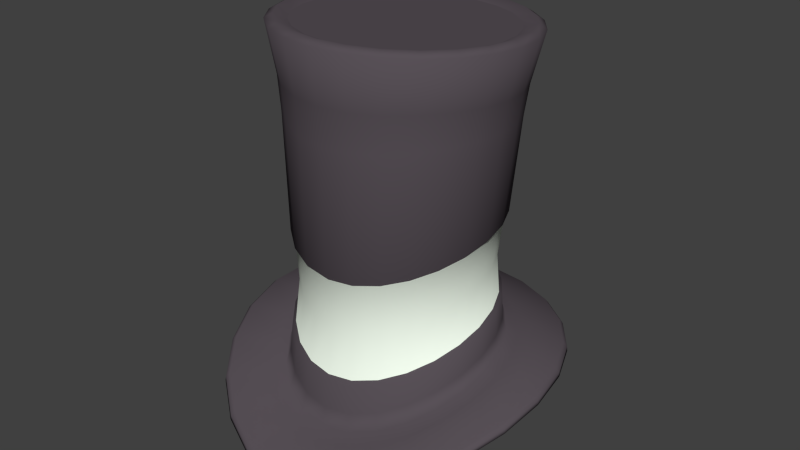 # Source: GentlemanHat.blend  (saved by Blender 2.74.0; exported with 4.5.12 LTS)
import bpy
from mathutils import Matrix  # noqa: F401  (used for matrix-valued properties, if any)

bpy.ops.wm.read_factory_settings(use_empty=True)
scene = bpy.context.scene
scene.name = 'Scene'

# ---- collections
col_collection_11 = bpy.data.collections.new('Collection 11'); scene.collection.children.link(col_collection_11)

# ---- materials (node trees are filled in below, after node groups)
mat_material = bpy.data.materials.new('Material')
mat_material.alpha_threshold = 0.0
mat_material.use_transparent_shadow = False
mat_material.diffuse_color = (0.0985, 0.08197, 0.09601, 1.0)
mat_material.roughness = 0.5
mat_material.specular_intensity = 0.0
mat_material.line_color = (0.0, 0.0, 0.0, 1.0)
mat_material_001 = bpy.data.materials.new('Material.001')
mat_material_001.alpha_threshold = 0.0
mat_material_001.use_transparent_shadow = False
mat_material_001.diffuse_color = (0.9107, 1.0, 0.8795, 1.0)
mat_material_001.roughness = 0.5

# ---- material node trees

# ---- world
world_world = bpy.data.worlds.new('World'); scene.world = world_world
world_world.color = (0.05088, 0.05088, 0.05088)
world_world.use_sun_shadow = False
world_world.sun_shadow_jitter_overblur = 0.0
world_world.cycles.sampling_method = 'MANUAL'
world_world.cycles.sample_map_resolution = 256

# ---- meshes
me_circle = bpy.data.meshes.new('Circle')
me_circle.from_pydata([(-2.892e-08, 0.54, -0.4038), (-0.1409, 0.5216, -0.4055), (-0.2723, 0.4675, -0.4113), (-0.385, 0.3815, -0.423), (-0.4716, 0.2698, -0.443), (-0.526, 0.14, -0.4734), (-0.5445, 0.00117, -0.5154), (-0.526, -0.1371, -0.568), (-0.4716, -0.2654, -0.6281), (-0.385, -0.375, -0.6897), (-0.2723, -0.4588, -0.7448), (-0.1409, -0.5112, -0.7838), (-1.993e-07, -0.5291, -0.7981), (0.1409, -0.5112, -0.7838), (0.2723, -0.4588, -0.7448), (0.385, -0.375, -0.6897), (0.4716, -0.2654, -0.6281), (0.526, -0.1371, -0.568), (0.5445, 0.00117, -0.5154), (0.526, 0.14, -0.4734), (0.4716, 0.2698, -0.443), (0.385, 0.3815, -0.423), (0.2723, 0.4675, -0.4113), (0.1409, 0.5216, -0.4055), (-0.2131, 0.7904, -0.4618), (2.137e-08, 0.8185, -0.4618), (-0.4117, 0.7082, -0.4618), (-0.5823, 0.5773, -0.4618), (-0.7132, 0.4069, -0.4656), (-0.7954, 0.2092, -0.4835), (-0.8235, -0.002022, -0.5207), (-0.7954, -0.2122, -0.5788), (-0.7132, -0.407, -0.6546), (-0.5823, -0.5732, -0.74), (-0.4117, -0.7, -0.8221), (-0.2131, -0.7791, -0.8845), (-2.993e-07, -0.8059, -0.9092), (0.2131, -0.7791, -0.8845), (0.4117, -0.7, -0.8221), (0.5823, -0.5732, -0.74), (0.7132, -0.407, -0.6546), (0.7954, -0.2122, -0.5788), (0.8235, -0.002022, -0.5207), (0.7954, 0.2092, -0.4835), (0.7132, 0.4069, -0.4656), (0.5823, 0.5773, -0.4618), (0.4117, 0.7082, -0.4618), (0.2131, 0.7904, -0.4618), (-3.521e-08, 0.6091, 1.054), (-0.1589, 0.5881, 1.054), (-0.307, 0.5268, 1.054), (-0.4342, 0.4292, 1.054), (-0.5318, 0.302, 1.054), (-0.5931, 0.1539, 1.054), (-0.6141, -0.004996, 1.054), (-0.5931, -0.1639, 1.054), (-0.5318, -0.312, 1.054), (-0.4342, -0.4392, 1.054), (-0.307, -0.5368, 1.054), (-0.1589, -0.5981, 1.054), (-2.274e-07, -0.619, 1.054), (0.1589, -0.5981, 1.054), (0.307, -0.5368, 1.054), (0.4342, -0.4392, 1.054), (0.5318, -0.312, 1.054), (0.5931, -0.1639, 1.054), (0.6141, -0.004997, 1.054), (0.5931, 0.1539, 1.054), (0.5318, 0.302, 1.054), (0.4342, 0.4292, 1.054), (0.307, 0.5268, 1.054), (0.1589, 0.5881, 1.054), (-0.1463, 0.5415, -0.4477), (-3.046e-08, 0.5607, -0.4462), (-0.2826, 0.4853, -0.4531), (-0.3997, 0.396, -0.4642), (-0.4895, 0.2799, -0.4837), (-0.546, 0.1451, -0.5141), (-0.5653, 0.000978, -0.5566), (-0.546, -0.1426, -0.6105), (-0.4895, -0.2758, -0.6726), (-0.3997, -0.3896, -0.7367), (-0.2826, -0.4766, -0.7942), (-0.1463, -0.531, -0.8353), (-2.074e-07, -0.5495, -0.8505), (0.1463, -0.531, -0.8353), (0.2826, -0.4766, -0.7942), (0.3997, -0.3896, -0.7367), (0.4895, -0.2758, -0.6726), (0.546, -0.1426, -0.6105), (0.5653, 0.0009777, -0.5566), (0.546, 0.1451, -0.5141), (0.4895, 0.2799, -0.4837), (0.3997, 0.396, -0.4642), (0.2826, 0.4853, -0.4531), (0.1463, 0.5415, -0.4477), (-0.219, 0.8122, -0.5066), (2.186e-08, 0.841, -0.5066), (-0.423, 0.7277, -0.5066), (-0.5982, 0.5932, -0.5066), (-0.7327, 0.4181, -0.5088), (-0.8172, 0.2149, -0.5246), (-0.846, -0.002284, -0.5603), (-0.8172, -0.2184, -0.6177), (-0.7327, -0.4186, -0.6937), (-0.5982, -0.5894, -0.7802), (-0.423, -0.7197, -0.8637), (-0.219, -0.8009, -0.928), (-3.076e-07, -0.8285, -0.954), (0.219, -0.8009, -0.928), (0.423, -0.7197, -0.8637), (0.5982, -0.5894, -0.7802), (0.7327, -0.4186, -0.6937), (0.8172, -0.2184, -0.6177), (0.846, -0.002285, -0.5603), (0.8172, 0.2149, -0.5246), (0.7327, 0.4181, -0.5088), (0.5982, 0.5932, -0.5066), (0.423, 0.7277, -0.5066), (0.219, 0.8122, -0.5066), (0.4437, -0.2549, 0.08548), (0.4431, -0.2498, -0.4125), (0.4942, -0.1292, -0.3586), (0.4949, -0.1333, 0.1232), (-0.4949, 0.1291, 0.1795), (-0.4942, 0.1313, -0.2725), (-0.5117, 0.0008499, -0.3109), (-0.5124, -0.002256, 0.1553), (-0.3623, 0.3576, 0.2042), (-0.3618, 0.3583, -0.2255), (-0.4431, 0.2533, -0.2443), (-0.4438, 0.2519, 0.1954), (0.2562, -0.4388, 0.01214), (0.2558, -0.4319, -0.5154), (0.3618, -0.3531, -0.4672), (0.3623, -0.3591, 0.04654), (0.1326, 0.49, 0.2093), (0.1324, 0.4899, -0.2086), (-2.595e-08, 0.5073, -0.2069), (-2.601e-08, 0.5074, 0.2095), (-0.1326, 0.49, 0.2093), (-0.1324, 0.4899, -0.2086), (-0.2558, 0.4391, -0.2143), (-0.2562, 0.4388, 0.2081), (-1.864e-07, -0.5058, -0.02022), (-1.861e-07, -0.4982, -0.5611), (0.1324, -0.4814, -0.549), (0.1326, -0.4888, -0.01168), (0.3623, 0.3576, 0.2042), (0.3618, 0.3583, -0.2255), (0.2558, 0.4391, -0.2143), (0.2562, 0.4388, 0.2081), (-0.2562, -0.4388, 0.01214), (-0.2558, -0.4319, -0.5154), (-0.1324, -0.4814, -0.549), (-0.1326, -0.4888, -0.01168), (0.4949, 0.1291, 0.1795), (0.4942, 0.1313, -0.2725), (0.4431, 0.2533, -0.2443), (0.4438, 0.2519, 0.1954), (-0.4438, -0.2549, 0.08548), (-0.4431, -0.2498, -0.4125), (-0.3618, -0.3531, -0.4672), (-0.3623, -0.3591, 0.04654), (0.5117, 0.0008497, -0.3109), (0.5124, -0.002256, 0.1553), (-0.4942, -0.1292, -0.3586), (-0.4949, -0.1333, 0.1232), (0.4282, -0.2457, 0.06386), (0.4282, -0.2413, -0.3949), (0.4776, -0.1247, -0.3429), (0.4776, -0.1283, 0.1013), (-0.4776, 0.1247, 0.1585), (-0.4776, 0.127, -0.259), (-0.4945, 0.0009344, -0.2966), (-0.4945, -0.001991, 0.1336), (-0.3497, 0.3451, 0.1852), (-0.3497, 0.3463, -0.2122), (-0.4282, 0.2449, -0.2311), (-0.4282, 0.2431, 0.1753), (0.2472, -0.4231, -0.00818), (0.2472, -0.4174, -0.4933), (0.3497, -0.3411, -0.4473), (0.3497, -0.3462, 0.02551), (0.128, 0.4727, 0.192), (0.128, 0.4734, -0.1949), (-2.406e-08, 0.4902, -0.1931), (-2.406e-08, 0.4895, 0.1924), (-0.128, 0.4727, 0.192), (-0.128, 0.4734, -0.1949), (-0.2472, 0.4243, -0.2008), (-0.2472, 0.4234, 0.1901), (-1.788e-07, -0.4877, -0.03975), (-1.788e-07, -0.4814, -0.5367), (0.128, -0.4652, -0.5252), (0.128, -0.4713, -0.03143), (0.3497, 0.3451, 0.1852), (0.3497, 0.3463, -0.2122), (0.2472, 0.4243, -0.2008), (0.2472, 0.4234, 0.1901), (-0.2472, -0.4231, -0.00818), (-0.2472, -0.4174, -0.4933), (-0.128, -0.4652, -0.5252), (-0.128, -0.4713, -0.03143), (0.4776, 0.1247, 0.1585), (0.4776, 0.127, -0.259), (0.4282, 0.2449, -0.2311), (0.4282, 0.2431, 0.1753), (-0.4282, -0.2457, 0.06386), (-0.4282, -0.2413, -0.3949), (-0.3497, -0.3411, -0.4473), (-0.3497, -0.3462, 0.02551), (0.4945, 0.0009342, -0.2966), (0.4945, -0.001991, 0.1336), (-0.4776, -0.1247, -0.3429), (-0.4776, -0.1283, 0.1013), (0.5414, -0.1501, 0.8116), (-0.5605, -0.004996, 0.8116), (-0.4854, 0.2753, 0.8116), (0.3963, -0.401, 0.8052), (-3.107e-08, 0.5555, 0.8116), (-0.2803, 0.4804, 0.8116), (0.1451, -0.5454, 0.7911), (0.2803, 0.4804, 0.8116), (-0.1451, -0.5454, 0.7911), (0.4854, 0.2753, 0.8116), (-0.3963, -0.401, 0.8052), (0.5605, -0.004997, 0.8116), (-0.5414, -0.1501, 0.8116), (0.4854, -0.2852, 0.8107), (-0.5414, 0.1401, 0.8116), (-0.3963, 0.3913, 0.8116), (0.2803, -0.4897, 0.7975), (0.1451, 0.5364, 0.8116), (-0.1451, 0.5364, 0.8116), (-2.065e-07, -0.5643, 0.7886), (0.3963, 0.3913, 0.8116), (-0.2803, -0.4897, 0.7975), (0.5414, 0.1401, 0.8116), (-0.4854, -0.2852, 0.8107), (0.4516, -0.254, -0.5462), (-0.5037, 0.1342, -0.3978), (-0.3687, 0.3654, -0.3479), (0.2607, -0.4394, -0.656), (0.135, 0.4995, -0.3298), (-0.135, 0.4995, -0.3298), (-1.902e-07, -0.5067, -0.7054), (0.3687, 0.3654, -0.3479), (-0.2607, -0.4394, -0.656), (0.5037, 0.1342, -0.3978), (-0.4516, -0.254, -0.5462), (0.5037, -0.1312, -0.489), (-0.5215, 0.001248, -0.4385), (-0.4516, 0.2584, -0.3679), (0.3687, -0.3591, -0.6044), (-2.698e-08, 0.5171, -0.3279), (-0.2607, 0.4477, -0.3359), (0.135, -0.4896, -0.6922), (0.2607, 0.4477, -0.3359), (-0.135, -0.4896, -0.6922), (0.4516, 0.2584, -0.3679), (-0.3687, -0.3591, -0.6044), (0.5215, 0.001248, -0.4385), (-0.5037, -0.1312, -0.489), (0.4211, -0.7164, -0.8412), (0.218, -0.7973, -0.9048), (-0.8136, -0.2173, -0.5953), (-0.8423, -0.002233, -0.5378), (2.178e-08, 0.8373, -0.4831), (0.218, 0.8086, -0.4831), (0.8136, -0.2173, -0.5953), (0.7294, -0.4166, -0.6714), (-0.4211, -0.7164, -0.8412), (-0.5956, -0.5867, -0.7578), (-0.5956, 0.5906, -0.4831), (-0.4211, 0.7245, -0.4831), (0.7294, 0.4163, -0.4855), (0.8136, 0.2139, -0.5018), (0.5956, 0.5906, -0.4831), (-0.7294, 0.4163, -0.4855), (-0.218, -0.7973, -0.9048), (0.8423, -0.002234, -0.5378), (-0.218, 0.8086, -0.4831), (-0.7294, -0.4166, -0.6714), (0.5956, -0.5867, -0.7578), (0.4211, 0.7245, -0.4831), (-0.8136, 0.2139, -0.5018), (-3.062e-07, -0.8247, -0.9304), (-0.1485, 0.5491, 1.077), (-3.354e-08, 0.5686, 1.077), (-0.2868, 0.4918, 1.077), (-0.4056, 0.4006, 1.077), (-0.4968, 0.2818, 1.077), (-0.5541, 0.1435, 1.077), (-0.5736, -0.004996, 1.077), (-0.5541, -0.1535, 1.077), (-0.4968, -0.2918, 1.077), (-0.4056, -0.4106, 1.077), (-0.2868, -0.5018, 1.077), (-0.1485, -0.5591, 1.077), (-2.13e-07, -0.5786, 1.077), (0.1485, -0.5591, 1.077), (0.2868, -0.5018, 1.077), (0.4056, -0.4106, 1.077), (0.4968, -0.2918, 1.077), (0.5541, -0.1535, 1.077), (0.5736, -0.004997, 1.077), (0.5541, 0.1435, 1.077), (0.4968, 0.2818, 1.077), (0.4056, 0.4006, 1.077), (0.2868, 0.4918, 1.077), (0.1485, 0.5491, 1.077), (-0.1325, 0.4896, 1.054), (-2.415e-08, 0.507, 1.054), (-0.256, 0.4384, 1.054), (-0.362, 0.3571, 1.054), (-0.4434, 0.251, 1.054), (-0.4946, 0.1275, 1.054), (-0.512, -0.004996, 1.054), (-0.4946, -0.1375, 1.054), (-0.4434, -0.261, 1.054), (-0.362, -0.367, 1.054), (-0.256, -0.4484, 1.054), (-0.1325, -0.4996, 1.054), (-1.844e-07, -0.517, 1.054), (0.1325, -0.4996, 1.054), (0.256, -0.4484, 1.054), (0.362, -0.367, 1.054), (0.4434, -0.261, 1.054), (0.4946, -0.1375, 1.054), (0.512, -0.004997, 1.054), (0.4946, 0.1275, 1.054), (0.4434, 0.251, 1.054), (0.362, 0.3571, 1.054), (0.256, 0.4384, 1.054), (0.1325, 0.4896, 1.054), (0.5865, 0.1555, -0.4837), (0.6071, 0.000483, -0.5266), (0.5258, 0.3004, -0.4542), (0.4293, 0.4252, -0.4362), (0.3036, 0.5212, -0.4266), (0.1571, 0.5817, -0.4225), (-1.763e-08, 0.6023, -0.4214), (-0.1571, 0.5817, -0.4225), (-0.3036, 0.5212, -0.4266), (-0.4293, 0.4252, -0.4362), (-0.5258, 0.3004, -0.4542), (-0.5865, 0.1555, -0.4837), (-0.6071, 0.0004833, -0.5266), (-0.5865, -0.1538, -0.5823), (-0.5258, -0.297, -0.6475), (-0.4293, -0.4193, -0.7158), (-0.3036, -0.5126, -0.7779), (-0.1571, -0.571, -0.8228), (-2.218e-07, -0.5909, -0.8395), (0.1571, -0.571, -0.8228), (0.3036, -0.5126, -0.7779), (0.4293, -0.4193, -0.7158), (0.5258, -0.297, -0.6475), (0.5865, -0.1538, -0.5823), (0.4707, -0.276, 0.6507), (-0.525, 0.1357, 0.6659), (-0.3843, 0.3793, 0.6659), (0.2718, -0.4735, 0.6212), (0.1407, 0.52, 0.6659), (-0.1407, 0.52, 0.6659), (-1.997e-07, -0.5455, 0.6062), (0.3843, 0.3793, 0.6659), (-0.2718, -0.4735, 0.6212), (0.525, 0.1357, 0.6659), (-0.4707, -0.276, 0.6507), (0.525, -0.1455, 0.6615), (-0.5435, -0.004994, 0.6659), (-0.4707, 0.2668, 0.6659), (0.3843, -0.3878, 0.6361), (-2.959e-08, 0.5385, 0.6659), (-0.2718, 0.4657, 0.6659), (0.1407, -0.5272, 0.6103), (0.2718, 0.4657, 0.6659), (-0.1407, -0.5272, 0.6103), (0.4707, 0.2668, 0.6659), (-0.3843, -0.3878, 0.6361), (0.5435, -0.004994, 0.6659), (-0.525, -0.1455, 0.6615), (0.4101, -0.2327, -0.1715), (0.4574, -0.1208, -0.1274), (-0.4574, 0.1208, -0.05631), (-0.4735, -0.0001939, -0.08809), (-0.3348, 0.3311, -0.01743), (-0.4101, 0.2338, -0.03296), (0.2368, -0.4019, -0.2545), (0.3348, -0.3286, -0.2159), (0.1226, 0.4529, -0.003545), (-2.25e-08, 0.469, -0.002159), (-0.1226, 0.4529, -0.003545), (-0.2368, 0.4058, -0.008194), (-1.707e-07, -0.4635, -0.2905), (0.1226, -0.4478, -0.281), (0.3348, 0.3311, -0.01743), (0.2368, 0.4058, -0.008194), (-0.2368, -0.4019, -0.2545), (-0.1226, -0.4478, -0.281), (0.4574, 0.1208, -0.05631), (0.4101, 0.2338, -0.03296), (-0.4101, -0.2327, -0.1715), (-0.3348, -0.3286, -0.2159), (0.4735, -0.0001941, -0.08809), (-0.4574, -0.1208, -0.1274)], [], [(229, 216, 65, 64), (15, 87, 86, 14), (268, 97, 96, 282), (8, 80, 79, 7), (270, 113, 114, 281), (18, 90, 89, 17), (1, 72, 73, 0), (272, 106, 107, 280), (274, 99, 100, 279), (11, 83, 82, 10), (276, 116, 117, 278), (21, 93, 92, 20), (4, 76, 75, 3), (265, 109, 110, 264), (267, 102, 103, 266), (14, 86, 85, 13), (269, 119, 97, 268), (7, 79, 78, 6), (0, 73, 95, 23), (271, 112, 113, 270), (273, 105, 106, 272), (17, 89, 88, 16), (275, 98, 99, 274), (10, 82, 81, 9), (277, 115, 116, 276), (65, 66, 306, 305), (230, 217, 54, 53), (231, 218, 52, 51), (232, 219, 63, 62), (233, 220, 48, 71), (234, 221, 50, 49), (235, 222, 61, 60), (236, 223, 70, 69), (237, 224, 59, 58), (238, 225, 68, 67), (239, 226, 57, 56), (216, 227, 66, 65), (217, 228, 55, 54), (218, 230, 53, 52), (219, 229, 64, 63), (221, 231, 51, 50), (222, 232, 62, 61), (223, 233, 71, 70), (220, 234, 49, 48), (224, 235, 60, 59), (225, 236, 69, 68), (226, 237, 58, 57), (227, 238, 67, 66), (228, 239, 56, 55), (72, 96, 97, 73), (74, 98, 96, 72), (75, 99, 98, 74), (76, 100, 99, 75), (77, 101, 100, 76), (78, 102, 101, 77), (79, 103, 102, 78), (80, 104, 103, 79), (81, 105, 104, 80), (82, 106, 105, 81), (83, 107, 106, 82), (84, 108, 107, 83), (85, 109, 108, 84), (86, 110, 109, 85), (87, 111, 110, 86), (88, 112, 111, 87), (89, 113, 112, 88), (90, 114, 113, 89), (91, 115, 114, 90), (92, 116, 115, 91), (93, 117, 116, 92), (94, 118, 117, 93), (95, 119, 118, 94), (73, 97, 119, 95), (266, 103, 104, 283), (264, 110, 111, 284), (22, 94, 93, 21), (5, 77, 76, 4), (278, 117, 118, 285), (12, 84, 83, 11), (279, 100, 101, 286), (280, 107, 108, 287), (2, 74, 72, 1), (19, 91, 90, 18), (281, 114, 115, 277), (282, 96, 98, 275), (9, 81, 80, 8), (283, 104, 105, 273), (16, 88, 87, 15), (284, 111, 112, 271), (6, 78, 77, 5), (23, 95, 94, 22), (285, 118, 119, 269), (13, 85, 84, 12), (286, 101, 102, 267), (287, 108, 109, 265), (3, 75, 74, 2), (20, 92, 91, 19), (336, 337, 42, 43), (338, 336, 43, 44), (339, 338, 44, 45), (340, 339, 45, 46), (341, 340, 46, 47), (341, 342, 0, 23), (343, 342, 25, 24), (344, 343, 24, 26), (345, 344, 26, 27), (346, 345, 27, 28), (347, 346, 28, 29), (347, 348, 6, 5), (349, 348, 30, 31), (349, 350, 8, 7), (351, 350, 32, 33), (352, 351, 33, 34), (353, 352, 34, 35), (354, 353, 35, 36), (355, 354, 36, 37), (355, 356, 14, 13), (356, 357, 15, 14), (357, 358, 16, 15), (359, 358, 40, 41), (359, 337, 18, 17), (263, 250, 161, 166), (150, 137, 185, 198), (262, 249, 157, 164), (121, 122, 170, 169), (261, 248, 153, 162), (152, 163, 211, 200), (260, 247, 149, 158), (126, 166, 214, 174), (259, 246, 145, 154), (139, 136, 184, 187), (255, 245, 141, 138), (149, 150, 198, 197), (258, 244, 137, 150), (132, 147, 195, 180), (257, 243, 133, 146), (165, 123, 171, 213), (256, 242, 129, 142), (154, 145, 193, 202), (254, 240, 121, 134), (129, 130, 178, 177), (253, 241, 125, 130), (134, 121, 169, 182), (252, 263, 166, 126), (160, 167, 215, 208), (251, 262, 164, 122), (147, 144, 192, 195), (250, 261, 162, 161), (157, 158, 206, 205), (249, 260, 158, 157), (140, 139, 187, 188), (248, 259, 154, 153), (127, 124, 172, 175), (247, 258, 150, 149), (124, 131, 179, 172), (246, 257, 146, 145), (162, 153, 201, 210), (245, 256, 142, 141), (137, 138, 186, 185), (244, 255, 138, 137), (146, 133, 181, 194), (243, 254, 134, 133), (155, 152, 200, 203), (242, 253, 130, 129), (148, 159, 207, 196), (241, 252, 126, 125), (122, 164, 212, 170), (240, 251, 122, 121), (135, 132, 180, 183), (407, 404, 208, 215), (406, 402, 204, 213), (405, 400, 200, 211), (403, 398, 196, 207), (401, 396, 192, 203), (393, 394, 188, 187), (399, 392, 184, 199), (397, 390, 180, 195), (395, 388, 176, 191), (391, 384, 168, 183), (389, 386, 172, 179), (387, 407, 215, 175), (385, 406, 213, 171), (404, 405, 211, 208), (402, 403, 207, 204), (400, 401, 203, 200), (398, 399, 199, 196), (396, 397, 195, 192), (394, 395, 191, 188), (392, 393, 187, 184), (390, 391, 183, 180), (388, 389, 179, 176), (386, 387, 175, 172), (384, 385, 171, 168), (159, 156, 204, 207), (141, 142, 190, 189), (164, 157, 205, 212), (120, 135, 183, 168), (131, 128, 176, 179), (144, 155, 203, 192), (161, 162, 210, 209), (151, 148, 196, 199), (142, 129, 177, 190), (133, 134, 182, 181), (158, 149, 197, 206), (167, 127, 175, 215), (123, 120, 168, 171), (136, 151, 199, 184), (153, 154, 202, 201), (143, 140, 188, 191), (130, 125, 173, 178), (156, 165, 213, 204), (125, 126, 174, 173), (138, 141, 189, 186), (163, 160, 208, 211), (145, 146, 194, 193), (166, 161, 209, 214), (128, 143, 191, 176), (383, 370, 239, 228), (382, 369, 238, 227), (381, 368, 237, 226), (380, 367, 236, 225), (379, 366, 235, 224), (375, 365, 234, 220), (378, 364, 233, 223), (377, 363, 232, 222), (376, 362, 231, 221), (374, 360, 229, 219), (373, 361, 230, 218), (372, 383, 228, 217), (371, 382, 227, 216), (370, 381, 226, 239), (369, 380, 225, 238), (368, 379, 224, 237), (367, 378, 223, 236), (366, 377, 222, 235), (365, 376, 221, 234), (364, 375, 220, 233), (363, 374, 219, 232), (362, 373, 218, 231), (361, 372, 217, 230), (360, 371, 216, 229), (16, 17, 251, 240), (5, 6, 252, 241), (3, 4, 253, 242), (14, 15, 254, 243), (23, 0, 255, 244), (1, 2, 256, 245), (12, 13, 257, 246), (21, 22, 258, 247), (10, 11, 259, 248), (19, 20, 260, 249), (8, 9, 261, 250), (17, 18, 262, 251), (6, 7, 263, 252), (4, 5, 241, 253), (15, 16, 240, 254), (2, 3, 242, 256), (13, 14, 243, 257), (22, 23, 244, 258), (0, 1, 245, 255), (11, 12, 246, 259), (20, 21, 247, 260), (9, 10, 248, 261), (18, 19, 249, 262), (7, 8, 250, 263), (36, 287, 265, 37), (29, 286, 267, 30), (46, 285, 269, 47), (39, 284, 271, 40), (32, 283, 273, 33), (24, 282, 275, 26), (42, 281, 277, 43), (35, 280, 287, 36), (28, 279, 286, 29), (45, 278, 285, 46), (38, 264, 284, 39), (31, 266, 283, 32), (43, 277, 276, 44), (26, 275, 274, 27), (33, 273, 272, 34), (40, 271, 270, 41), (47, 269, 268, 25), (30, 267, 266, 31), (37, 265, 264, 38), (44, 276, 278, 45), (27, 274, 279, 28), (34, 272, 280, 35), (41, 270, 281, 42), (25, 268, 282, 24), (308, 309, 333, 332), (54, 55, 295, 294), (52, 53, 293, 292), (63, 64, 304, 303), (50, 51, 291, 290), (61, 62, 302, 301), (70, 71, 311, 310), (48, 49, 288, 289), (59, 60, 300, 299), (68, 69, 309, 308), (57, 58, 298, 297), (66, 67, 307, 306), (55, 56, 296, 295), (64, 65, 305, 304), (53, 54, 294, 293), (51, 52, 292, 291), (62, 63, 303, 302), (71, 48, 289, 311), (49, 50, 290, 288), (60, 61, 301, 300), (69, 70, 310, 309), (58, 59, 299, 298), (67, 68, 308, 307), (56, 57, 297, 296), (312, 314, 315, 316, 317, 318, 319, 320, 321, 322, 323, 324, 325, 326, 327, 328, 329, 330, 331, 332, 333, 334, 335, 313), (297, 298, 322, 321), (306, 307, 331, 330), (295, 296, 320, 319), (304, 305, 329, 328), (293, 294, 318, 317), (291, 292, 316, 315), (302, 303, 327, 326), (311, 289, 313, 335), (288, 290, 314, 312), (300, 301, 325, 324), (309, 310, 334, 333), (298, 299, 323, 322), (307, 308, 332, 331), (296, 297, 321, 320), (305, 306, 330, 329), (294, 295, 319, 318), (292, 293, 317, 316), (303, 304, 328, 327), (290, 291, 315, 314), (301, 302, 326, 325), (310, 311, 335, 334), (289, 288, 312, 313), (299, 300, 324, 323), (41, 42, 337, 359), (17, 16, 358, 359), (39, 40, 358, 357), (38, 39, 357, 356), (37, 38, 356, 355), (13, 12, 354, 355), (12, 11, 353, 354), (11, 10, 352, 353), (10, 9, 351, 352), (9, 8, 350, 351), (31, 32, 350, 349), (7, 6, 348, 349), (29, 30, 348, 347), (5, 4, 346, 347), (4, 3, 345, 346), (3, 2, 344, 345), (2, 1, 343, 344), (1, 0, 342, 343), (47, 25, 342, 341), (23, 22, 340, 341), (22, 21, 339, 340), (21, 20, 338, 339), (20, 19, 336, 338), (19, 18, 337, 336), (120, 123, 371, 360), (124, 127, 372, 361), (128, 131, 373, 362), (132, 135, 374, 363), (136, 139, 375, 364), (140, 143, 376, 365), (144, 147, 377, 366), (148, 151, 378, 367), (152, 155, 379, 368), (156, 159, 380, 369), (160, 163, 381, 370), (123, 165, 382, 371), (127, 167, 383, 372), (131, 124, 361, 373), (135, 120, 360, 374), (143, 128, 362, 376), (147, 132, 363, 377), (151, 136, 364, 378), (139, 140, 365, 375), (155, 144, 366, 379), (159, 148, 367, 380), (163, 152, 368, 381), (165, 156, 369, 382), (167, 160, 370, 383), (169, 170, 385, 384), (173, 174, 387, 386), (177, 178, 389, 388), (181, 182, 391, 390), (185, 186, 393, 392), (189, 190, 395, 394), (193, 194, 397, 396), (197, 198, 399, 398), (201, 202, 401, 400), (205, 206, 403, 402), (209, 210, 405, 404), (170, 212, 406, 385), (174, 214, 407, 387), (178, 173, 386, 389), (182, 169, 384, 391), (190, 177, 388, 395), (194, 181, 390, 397), (198, 185, 392, 399), (186, 189, 394, 393), (202, 193, 396, 401), (206, 197, 398, 403), (210, 201, 400, 405), (212, 205, 402, 406), (214, 209, 404, 407)])
me_circle.polygons.foreach_set('use_smooth', [1, 1, 1, 1, 1, 1, 1, 1, 1, 1, 1, 1, 1, 1, 1, 1, 1, 1, 1, 1, 1, 1, 1, 1, 1, 1, 1, 1, 1, 1, 1, 1, 1, 1, 1, 1, 1, 1, 1, 1, 1, 1, 1, 1, 1, 1, 1, 1, 1, 1, 1, 1, 1, 1, 1, 1, 1, 1, 1, 1, 1, 1, 1, 1, 1, 1, 1, 1, 1, 1, 1, 1, 1, 1, 1, 1, 1, 1, 1, 1, 1, 1, 1, 1, 1, 1, 1, 1, 1, 1, 1, 1, 1, 1, 1, 1, 1, 1, 1, 1, 1, 1, 1, 1, 1, 1, 1, 1, 1, 1, 1, 1, 1, 1, 1, 1, 1, 1, 1, 1, 1, 1, 1, 1, 1, 1, 1, 1, 1, 1, 1, 1, 1, 1, 1, 1, 1, 1, 1, 1, 1, 1, 1, 1, 1, 1, 1, 1, 1, 1, 1, 1, 1, 1, 1, 1, 1, 1, 1, 1, 1, 1, 1, 1, 1, 1, 1, 1, 1, 1, 1, 1, 1, 1, 1, 1, 1, 1, 1, 1, 1, 1, 1, 1, 1, 1, 1, 1, 1, 1, 1, 1, 1, 1, 1, 1, 1, 1, 1, 1, 1, 1, 1, 1, 1, 1, 1, 1, 1, 1, 1, 1, 1, 1, 1, 1, 1, 1, 1, 1, 1, 1, 1, 1, 1, 1, 1, 1, 1, 1, 1, 1, 1, 1, 1, 1, 1, 1, 1, 1, 1, 1, 1, 1, 1, 1, 1, 1, 1, 1, 1, 1, 1, 1, 1, 1, 1, 1, 1, 1, 1, 1, 1, 1, 1, 1, 1, 1, 1, 1, 1, 1, 1, 1, 1, 1, 1, 1, 1, 1, 1, 1, 1, 1, 1, 1, 1, 1, 1, 1, 1, 1, 1, 1, 1, 1, 1, 1, 1, 1, 1, 1, 1, 1, 1, 1, 1, 1, 1, 1, 1, 1, 1, 0, 1, 1, 1, 1, 1, 1, 1, 1, 1, 1, 1, 1, 1, 1, 1, 1, 1, 1, 1, 1, 1, 1, 1, 1, 1, 1, 1, 1, 1, 1, 1, 1, 1, 1, 1, 1, 1, 1, 1, 1, 1, 1, 1, 1, 1, 1, 1, 1, 1, 1, 1, 1, 1, 1, 1, 1, 1, 1, 1, 1, 1, 1, 1, 1, 1, 1, 1, 1, 1, 1, 1, 1, 1, 1, 1, 1, 1, 1, 1, 1, 1, 1, 1, 1, 1, 1, 1, 1, 1, 1, 1, 1, 1, 1, 1])
me_circle.polygons.foreach_set('material_index', [0, 0, 0, 0, 0, 0, 0, 0, 0, 0, 0, 0, 0, 0, 0, 0, 0, 0, 0, 0, 0, 0, 0, 0, 0, 0, 0, 0, 0, 0, 0, 0, 0, 0, 0, 0, 0, 0, 0, 0, 0, 0, 0, 0, 0, 0, 0, 0, 0, 0, 0, 0, 0, 0, 0, 0, 0, 0, 0, 0, 0, 0, 0, 0, 0, 0, 0, 0, 0, 0, 0, 0, 0, 0, 0, 0, 0, 0, 0, 0, 0, 0, 0, 0, 0, 0, 0, 0, 0, 0, 0, 0, 0, 0, 0, 0, 0, 0, 0, 0, 0, 0, 0, 0, 0, 0, 0, 0, 0, 0, 0, 0, 0, 0, 0, 0, 0, 0, 0, 0, 0, 0, 0, 0, 0, 0, 0, 0, 0, 0, 0, 0, 0, 0, 0, 0, 0, 0, 0, 0, 0, 0, 0, 0, 0, 0, 0, 0, 0, 0, 0, 0, 0, 0, 0, 0, 0, 0, 0, 0, 0, 0, 0, 0, 0, 0, 0, 0, 0, 1, 1, 1, 1, 1, 1, 1, 1, 1, 1, 1, 1, 1, 1, 1, 1, 1, 1, 1, 1, 1, 1, 1, 1, 0, 0, 0, 0, 0, 0, 0, 0, 0, 0, 0, 0, 0, 0, 0, 0, 0, 0, 0, 0, 0, 0, 0, 0, 0, 0, 0, 0, 0, 0, 0, 0, 0, 0, 0, 0, 0, 0, 0, 0, 0, 0, 0, 0, 0, 0, 0, 0, 0, 0, 0, 0, 0, 0, 0, 0, 0, 0, 0, 0, 0, 0, 0, 0, 0, 0, 0, 0, 0, 0, 0, 0, 0, 0, 0, 0, 0, 0, 0, 0, 0, 0, 0, 0, 0, 0, 0, 0, 0, 0, 0, 0, 0, 0, 0, 0, 0, 0, 0, 0, 0, 0, 0, 0, 0, 0, 0, 0, 0, 0, 0, 0, 0, 0, 0, 0, 0, 0, 0, 0, 0, 0, 0, 0, 0, 0, 0, 0, 0, 0, 0, 0, 0, 0, 0, 0, 0, 0, 0, 0, 0, 0, 0, 0, 0, 0, 0, 0, 0, 0, 0, 0, 0, 0, 0, 0, 0, 0, 0, 0, 0, 0, 0, 0, 0, 0, 0, 0, 0, 0, 0, 0, 0, 0, 0, 0, 0, 0, 0, 0, 0, 0, 0, 0, 0, 0, 0, 0, 0, 0, 0, 0, 1, 1, 1, 1, 1, 1, 1, 1, 1, 1, 1, 1, 1, 1, 1, 1, 1, 1, 1, 1, 1, 1, 1, 1])
_uv = me_circle.uv_layers.new(name='UVMap')
_uv.uv.foreach_set('vector', [0.7631, 0.4883, 0.7289, 0.4875, 0.7286, 0.4263, 0.7661, 0.427, 0.3982, 0.8127, 0.3883, 0.8076, 0.3884, 0.7696, 0.3985, 0.7761, 0.9335, 0.782, 0.9279, 0.7817, 0.9306, 0.7339, 0.9362, 0.7344, 0.9091, 0.7952, 0.8988, 0.7949, 0.9039, 0.7667, 0.9141, 0.768, 0.9266, 0.5911, 0.9316, 0.5896, 0.9334, 0.6446, 0.9283, 0.6459, 0.4007, 0.9205, 0.3906, 0.9195, 0.3901, 0.8855, 0.4, 0.8877, 0.9459, 0.7624, 0.956, 0.76, 0.9541, 0.792, 0.944, 0.7932, 0.8443, 0.62, 0.8391, 0.6191, 0.8336, 0.5622, 0.8389, 0.5633, 0.3761, 0.5325, 0.3816, 0.5329, 0.3772, 0.588, 0.3718, 0.5873, 0.901, 0.9011, 0.8901, 0.9049, 0.8905, 0.8668, 0.9012, 0.8644, 0.9365, 0.991, 0.9311, 0.9916, 0.9285, 0.9437, 0.934, 0.9433, 0.9419, 0.8974, 0.9515, 0.9002, 0.9535, 0.9322, 0.9441, 0.9283, 0.7738, 0.9265, 0.7834, 0.925, 0.7861, 0.9603, 0.7761, 0.9606, 0.855, 0.4639, 0.8497, 0.4623, 0.8702, 0.4261, 0.8752, 0.4279, 0.3752, 0.6878, 0.3804, 0.6889, 0.3905, 0.7281, 0.3853, 0.7268, 0.3985, 0.7761, 0.3884, 0.7696, 0.3909, 0.7363, 0.401, 0.744, 0.9322, 0.8351, 0.9266, 0.835, 0.9279, 0.7817, 0.9335, 0.782, 0.7803, 0.822, 0.7895, 0.8166, 0.7845, 0.8507, 0.7754, 0.8549, 0.944, 0.7932, 0.9541, 0.792, 0.9525, 0.8276, 0.9425, 0.8275, 0.9292, 0.5338, 0.9342, 0.5321, 0.9316, 0.5896, 0.9266, 0.5911, 0.8541, 0.6756, 0.8489, 0.6749, 0.8391, 0.6191, 0.8443, 0.62, 0.4, 0.8877, 0.3901, 0.8855, 0.3892, 0.8473, 0.3991, 0.8509, 0.3807, 0.4794, 0.3862, 0.4796, 0.3816, 0.5329, 0.3761, 0.5325, 0.9012, 0.8644, 0.8905, 0.8668, 0.8939, 0.8292, 0.9044, 0.8282, 0.9339, 0.6945, 0.9392, 0.6934, 0.9477, 0.7329, 0.9423, 0.7339, 0.1311, 0.4317, 0.1685, 0.4317, 0.1677, 0.4417, 0.1327, 0.4418, 0.929, 0.2964, 0.9584, 0.2964, 0.9662, 0.3571, 0.9339, 0.3571, 0.8617, 0.2964, 0.896, 0.2964, 0.8977, 0.3571, 0.8602, 0.3571, 0.8246, 0.4936, 0.7958, 0.4905, 0.8019, 0.4279, 0.8336, 0.4292, 0.3179, 0.8853, 0.351, 0.8863, 0.3558, 0.9453, 0.3196, 0.9441, 0.7986, 0.2964, 0.8285, 0.2964, 0.8238, 0.3571, 0.7911, 0.3571, 0.568, 0.8231, 0.5977, 0.8238, 0.6044, 0.89, 0.5718, 0.89, 0.2505, 0.8863, 0.2836, 0.8853, 0.282, 0.9441, 0.2458, 0.9453, 0.5006, 0.8244, 0.5349, 0.8234, 0.5355, 0.8897, 0.498, 0.889, 0.6651, 0.4874, 0.6399, 0.488, 0.631, 0.4268, 0.6587, 0.4263, 0.4379, 0.8258, 0.4675, 0.8255, 0.4617, 0.888, 0.4293, 0.8868, 0.7289, 0.4875, 0.6955, 0.4873, 0.6919, 0.4261, 0.7286, 0.4263, 0.9584, 0.2964, 0.9824, 0.2964, 0.9924, 0.3571, 0.9662, 0.3571, 0.896, 0.2964, 0.929, 0.2964, 0.9339, 0.3571, 0.8977, 0.3571, 0.7958, 0.4905, 0.7631, 0.4883, 0.7661, 0.427, 0.8019, 0.4279, 0.8285, 0.2964, 0.8617, 0.2964, 0.8602, 0.3571, 0.8238, 0.3571, 0.5977, 0.8238, 0.6221, 0.825, 0.631, 0.8897, 0.6044, 0.89, 0.2836, 0.8853, 0.3179, 0.8853, 0.3196, 0.9441, 0.282, 0.9441, 0.351, 0.8863, 0.3806, 0.8884, 0.3883, 0.9475, 0.3558, 0.9453, 0.5349, 0.8234, 0.568, 0.8231, 0.5718, 0.89, 0.5355, 0.8897, 0.2208, 0.8884, 0.2505, 0.8863, 0.2458, 0.9453, 0.2132, 0.9475, 0.4675, 0.8255, 0.5006, 0.8244, 0.498, 0.889, 0.4617, 0.888, 0.6955, 0.4873, 0.6651, 0.4874, 0.6587, 0.4263, 0.6919, 0.4261, 0.4138, 0.8248, 0.4379, 0.8258, 0.4293, 0.8868, 0.4029, 0.8855, 0.1531, 0.355, 0.1302, 0.4175, 0.08525, 0.3901, 0.1231, 0.3367, 0.1865, 0.3644, 0.1801, 0.4317, 0.1302, 0.4175, 0.1531, 0.355, 0.2211, 0.3642, 0.2316, 0.4317, 0.1801, 0.4317, 0.1865, 0.3644, 0.2545, 0.3543, 0.2812, 0.4174, 0.2316, 0.4317, 0.2211, 0.3642, 0.2846, 0.3353, 0.3257, 0.3897, 0.2812, 0.4174, 0.2545, 0.3543, 0.3093, 0.3085, 0.3622, 0.3501, 0.3257, 0.3897, 0.2846, 0.3353, 0.3269, 0.2756, 0.3883, 0.3014, 0.3622, 0.3501, 0.3093, 0.3085, 0.3364, 0.2389, 0.4022, 0.2468, 0.3883, 0.3014, 0.3269, 0.2756, 0.3369, 0.2009, 0.4029, 0.1902, 0.4022, 0.2468, 0.3364, 0.2389, 0.3285, 0.1643, 0.3902, 0.1354, 0.4029, 0.1902, 0.3369, 0.2009, 0.3116, 0.1317, 0.3649, 0.08658, 0.3902, 0.1354, 0.3285, 0.1643, 0.2872, 0.1054, 0.3284, 0.04725, 0.3649, 0.08658, 0.3116, 0.1317, 0.2569, 0.08745, 0.2831, 0.0204, 0.3284, 0.04725, 0.2872, 0.1054, 0.223, 0.07886, 0.2323, 0.007595, 0.2831, 0.0204, 0.2569, 0.08745, 0.1877, 0.08009, 0.1795, 0.009389, 0.2323, 0.007595, 0.223, 0.07886, 0.1536, 0.09095, 0.1286, 0.02543, 0.1795, 0.009389, 0.1877, 0.08009, 0.123, 0.1106, 0.08316, 0.05448, 0.1286, 0.02543, 0.1536, 0.09095, 0.09819, 0.1377, 0.04631, 0.09447, 0.08316, 0.05448, 0.123, 0.1106, 0.0807, 0.1703, 0.02056, 0.1427, 0.04631, 0.09447, 0.09819, 0.1377, 0.07173, 0.2063, 0.007595, 0.196, 0.02056, 0.1427, 0.0807, 0.1703, 0.07185, 0.2434, 0.008186, 0.2509, 0.007595, 0.196, 0.07173, 0.2063, 0.08099, 0.279, 0.02212, 0.3038, 0.008186, 0.2509, 0.07185, 0.2434, 0.09847, 0.3108, 0.0484, 0.3513, 0.02212, 0.3038, 0.08099, 0.279, 0.1231, 0.3367, 0.08525, 0.3901, 0.0484, 0.3513, 0.09847, 0.3108, 0.8752, 0.7667, 0.87, 0.7664, 0.8601, 0.7252, 0.8653, 0.7257, 0.9428, 0.4283, 0.9477, 0.4261, 0.9402, 0.4762, 0.9353, 0.4782, 0.9416, 0.8631, 0.9514, 0.8645, 0.9515, 0.9002, 0.9419, 0.8974, 0.7733, 0.8905, 0.7827, 0.8877, 0.7834, 0.925, 0.7738, 0.9265, 0.934, 0.9433, 0.9285, 0.9437, 0.9268, 0.8903, 0.9323, 0.8901, 0.9052, 0.9354, 0.8944, 0.9406, 0.8901, 0.9049, 0.901, 0.9011, 0.3718, 0.5873, 0.3772, 0.588, 0.3763, 0.6411, 0.371, 0.6402, 0.8389, 0.5633, 0.8336, 0.5622, 0.8363, 0.5085, 0.8416, 0.5099, 0.9481, 0.7372, 0.9582, 0.7339, 0.956, 0.76, 0.9459, 0.7624, 0.401, 0.9471, 0.3907, 0.947, 0.3906, 0.9195, 0.4007, 0.9205, 0.9283, 0.6459, 0.9334, 0.6446, 0.9392, 0.6934, 0.9339, 0.6945, 0.3849, 0.4317, 0.3905, 0.4317, 0.3862, 0.4796, 0.3807, 0.4794, 0.9044, 0.8282, 0.8939, 0.8292, 0.8988, 0.7949, 0.9091, 0.7952, 0.8653, 0.7257, 0.8601, 0.7252, 0.8489, 0.6749, 0.8541, 0.6756, 0.3991, 0.8509, 0.3892, 0.8473, 0.3883, 0.8076, 0.3982, 0.8127, 0.9353, 0.4782, 0.9402, 0.4762, 0.9342, 0.5321, 0.9292, 0.5338, 0.7754, 0.8549, 0.7845, 0.8507, 0.7827, 0.8877, 0.7733, 0.8905, 0.9425, 0.8275, 0.9525, 0.8276, 0.9514, 0.8645, 0.9416, 0.8631, 0.9323, 0.8901, 0.9268, 0.8903, 0.9266, 0.835, 0.9322, 0.8351, 0.9141, 0.9648, 0.9037, 0.971, 0.8944, 0.9406, 0.9052, 0.9354, 0.371, 0.6402, 0.3763, 0.6411, 0.3804, 0.6889, 0.3752, 0.6878, 0.8416, 0.5099, 0.8363, 0.5085, 0.8497, 0.4623, 0.855, 0.4639, 0.7761, 0.9606, 0.7861, 0.9603, 0.7895, 0.9913, 0.7791, 0.9905, 0.9441, 0.9283, 0.9535, 0.9322, 0.9582, 0.9585, 0.9489, 0.9536, 0.649, 0.3579, 0.6812, 0.3378, 0.7127, 0.3802, 0.6692, 0.4074, 0.6132, 0.3685, 0.649, 0.3579, 0.6692, 0.4074, 0.6207, 0.4217, 0.576, 0.3688, 0.6132, 0.3685, 0.6207, 0.4217, 0.5704, 0.422, 0.5401, 0.3588, 0.576, 0.3688, 0.5704, 0.422, 0.5217, 0.4084, 0.5079, 0.3392, 0.5401, 0.3588, 0.5217, 0.4084, 0.478, 0.3818, 0.5079, 0.3392, 0.4814, 0.3113, 0.4927, 0.302, 0.5164, 0.327, 0.4626, 0.2771, 0.4814, 0.3113, 0.4422, 0.344, 0.4167, 0.2976, 0.4528, 0.2389, 0.4626, 0.2771, 0.4167, 0.2976, 0.4033, 0.2458, 0.4525, 0.1993, 0.4528, 0.2389, 0.4033, 0.2458, 0.4029, 0.1921, 0.4619, 0.1609, 0.4525, 0.1993, 0.4029, 0.1921, 0.4155, 0.1401, 0.4803, 0.1264, 0.4619, 0.1609, 0.4155, 0.1401, 0.4404, 0.09334, 0.4803, 0.1264, 0.5065, 0.09803, 0.5152, 0.1106, 0.4917, 0.1361, 0.5387, 0.0778, 0.5065, 0.09803, 0.4758, 0.055, 0.5194, 0.02764, 0.5387, 0.0778, 0.5748, 0.06707, 0.5765, 0.08286, 0.5442, 0.09249, 0.6122, 0.06658, 0.5748, 0.06707, 0.5682, 0.01314, 0.6189, 0.0125, 0.6484, 0.07636, 0.6122, 0.06658, 0.6189, 0.0125, 0.668, 0.02578, 0.6808, 0.09579, 0.6484, 0.07636, 0.668, 0.02578, 0.712, 0.05213, 0.7073, 0.1236, 0.6808, 0.09579, 0.712, 0.05213, 0.748, 0.08981, 0.7261, 0.1578, 0.7073, 0.1236, 0.748, 0.08981, 0.7733, 0.1363, 0.7261, 0.1578, 0.7357, 0.1962, 0.7208, 0.1987, 0.7121, 0.1643, 0.7357, 0.1962, 0.7357, 0.2361, 0.7208, 0.2345, 0.7208, 0.1987, 0.7357, 0.2361, 0.7261, 0.2747, 0.7122, 0.2691, 0.7208, 0.2345, 0.7075, 0.3094, 0.7261, 0.2747, 0.7734, 0.2948, 0.7482, 0.3418, 0.7075, 0.3094, 0.6812, 0.3378, 0.6719, 0.3257, 0.6955, 0.3002, 0.4255, 0.4995, 0.4479, 0.4863, 0.4488, 0.5197, 0.4268, 0.5321, 0.01159, 0.897, 0.007595, 0.8639, 0.01134, 0.8638, 0.0152, 0.8958, 0.9042, 0.575, 0.9061, 0.6062, 0.8784, 0.6163, 0.8762, 0.5859, 0.1589, 0.9882, 0.1276, 0.9924, 0.1273, 0.988, 0.1575, 0.984, 0.4754, 0.4727, 0.5061, 0.4606, 0.506, 0.4957, 0.4758, 0.507, 0.5044, 0.6276, 0.4742, 0.6355, 0.4759, 0.6301, 0.505, 0.6224, 0.7556, 0.8212, 0.7543, 0.8508, 0.7256, 0.8534, 0.7267, 0.8244, 0.1591, 0.7408, 0.1882, 0.7537, 0.1859, 0.7574, 0.1578, 0.7449, 0.538, 0.4521, 0.5688, 0.4491, 0.5675, 0.4851, 0.5372, 0.4878, 0.3003, 0.5992, 0.2921, 0.5669, 0.2968, 0.566, 0.3047, 0.5972, 0.7549, 0.9506, 0.7551, 0.9801, 0.7266, 0.9803, 0.7265, 0.9514, 0.02348, 0.9279, 0.01159, 0.897, 0.0152, 0.8958, 0.0267, 0.9257, 0.7541, 0.8837, 0.7545, 0.9177, 0.7261, 0.9191, 0.7256, 0.8857, 0.8128, 0.6902, 0.8336, 0.6973, 0.8301, 0.7023, 0.81, 0.6953, 0.5965, 0.4524, 0.6192, 0.4612, 0.6169, 0.4963, 0.5946, 0.4881, 0.6966, 0.6518, 0.7267, 0.66, 0.7269, 0.6657, 0.6979, 0.6574, 0.8677, 0.8009, 0.8639, 0.8337, 0.8359, 0.8276, 0.8396, 0.7954, 0.5372, 0.4878, 0.5675, 0.4851, 0.5659, 0.4911, 0.5367, 0.4937, 0.9066, 0.4687, 0.9046, 0.5038, 0.8757, 0.5164, 0.8771, 0.4822, 0.06784, 0.7532, 0.09683, 0.7405, 0.09759, 0.7446, 0.06957, 0.7569, 0.8619, 0.8678, 0.8623, 0.9012, 0.8338, 0.8937, 0.8336, 0.861, 0.1881, 0.9756, 0.1589, 0.9882, 0.1575, 0.984, 0.1858, 0.9718, 0.8659, 0.9315, 0.8729, 0.957, 0.8434, 0.9483, 0.837, 0.9234, 0.3943, 0.4318, 0.3943, 0.4658, 0.3905, 0.4645, 0.3905, 0.4317, 0.9036, 0.5401, 0.9042, 0.575, 0.8762, 0.5859, 0.8752, 0.5518, 0.5932, 0.6225, 0.566, 0.6204, 0.5645, 0.6154, 0.5907, 0.6175, 0.4479, 0.4863, 0.4754, 0.4727, 0.4758, 0.507, 0.4488, 0.5197, 0.06735, 0.975, 0.0425, 0.9545, 0.04508, 0.9514, 0.06911, 0.9712, 0.9061, 0.6062, 0.9088, 0.6316, 0.8813, 0.6412, 0.8784, 0.6163, 0.3159, 0.6282, 0.3003, 0.5992, 0.3047, 0.5972, 0.3198, 0.6252, 0.5061, 0.4606, 0.538, 0.4521, 0.5372, 0.4878, 0.506, 0.4957, 0.9509, 0.1322, 0.9242, 0.1383, 0.9225, 0.133, 0.9483, 0.1268, 0.7543, 0.8508, 0.7541, 0.8837, 0.7256, 0.8857, 0.7256, 0.8534, 0.9242, 0.1383, 0.8942, 0.1422, 0.8936, 0.1372, 0.9225, 0.133, 0.5688, 0.4491, 0.5965, 0.4524, 0.5946, 0.4881, 0.5675, 0.4851, 0.4758, 0.507, 0.506, 0.4957, 0.5065, 0.5011, 0.4773, 0.5118, 0.8721, 0.7716, 0.8677, 0.8009, 0.8396, 0.7954, 0.8441, 0.7667, 0.007595, 0.8639, 0.01177, 0.8307, 0.01538, 0.8318, 0.01134, 0.8638, 0.7545, 0.9177, 0.7549, 0.9506, 0.7265, 0.9514, 0.7261, 0.9191, 0.5946, 0.4881, 0.6169, 0.4963, 0.6136, 0.5017, 0.5922, 0.494, 0.9086, 0.4376, 0.9066, 0.4687, 0.8771, 0.4822, 0.8786, 0.4518, 0.5357, 0.6223, 0.5044, 0.6276, 0.505, 0.6224, 0.5353, 0.6172, 0.8639, 0.8337, 0.8619, 0.8678, 0.8336, 0.861, 0.8359, 0.8276, 0.2999, 0.5012, 0.3154, 0.4722, 0.3194, 0.4747, 0.3043, 0.5026, 0.8623, 0.9012, 0.8659, 0.9315, 0.837, 0.9234, 0.8338, 0.8937, 0.1276, 0.9924, 0.09637, 0.9879, 0.09715, 0.9837, 0.1273, 0.988, 0.9046, 0.5038, 0.9036, 0.5401, 0.8752, 0.5518, 0.8757, 0.5164, 0.7868, 0.6805, 0.8128, 0.6902, 0.81, 0.6953, 0.7849, 0.6859, 0.4332, 0.5898, 0.4535, 0.5798, 0.4498, 0.6388, 0.4285, 0.6471, 0.6985, 0.713, 0.6733, 0.7052, 0.6715, 0.6513, 0.6979, 0.6574, 0.4785, 0.5696, 0.5064, 0.5607, 0.505, 0.6224, 0.4759, 0.6301, 0.6775, 0.9653, 0.6788, 0.9385, 0.7255, 0.9392, 0.7256, 0.9672, 0.5353, 0.5546, 0.5633, 0.5525, 0.5645, 0.6154, 0.5353, 0.6172, 0.68, 0.8479, 0.6807, 0.8211, 0.7256, 0.8166, 0.7248, 0.8446, 0.6794, 0.9087, 0.6796, 0.8777, 0.7246, 0.8757, 0.725, 0.908, 0.5885, 0.5549, 0.609, 0.5612, 0.6122, 0.623, 0.5907, 0.6175, 0.8359, 0.09132, 0.8639, 0.08901, 0.8634, 0.1397, 0.8342, 0.1409, 0.7814, 0.7464, 0.7544, 0.7346, 0.7566, 0.6755, 0.7849, 0.6859, 0.8927, 0.08512, 0.9203, 0.07928, 0.9225, 0.133, 0.8936, 0.1372, 0.9449, 0.07134, 0.9648, 0.06151, 0.9691, 0.1187, 0.9483, 0.1268, 0.7262, 0.723, 0.6985, 0.713, 0.6979, 0.6574, 0.7269, 0.6657, 0.4535, 0.5798, 0.4785, 0.5696, 0.4759, 0.6301, 0.4498, 0.6388, 0.6733, 0.7052, 0.6523, 0.6998, 0.6495, 0.6476, 0.6715, 0.6513, 0.5064, 0.5607, 0.5353, 0.5546, 0.5353, 0.6172, 0.505, 0.6224, 0.6788, 0.9385, 0.6794, 0.9087, 0.725, 0.908, 0.7255, 0.9392, 0.5633, 0.5525, 0.5885, 0.5549, 0.5907, 0.6175, 0.5645, 0.6154, 0.8107, 0.09249, 0.8359, 0.09132, 0.8342, 0.1409, 0.8078, 0.1414, 0.6796, 0.8777, 0.68, 0.8479, 0.7248, 0.8446, 0.7246, 0.8757, 0.8053, 0.757, 0.7814, 0.7464, 0.7849, 0.6859, 0.81, 0.6953, 0.8639, 0.08901, 0.8927, 0.08512, 0.8936, 0.1372, 0.8634, 0.1397, 0.9203, 0.07928, 0.9449, 0.07134, 0.9483, 0.1268, 0.9225, 0.133, 0.7544, 0.7346, 0.7262, 0.723, 0.7269, 0.6657, 0.7566, 0.6755, 0.3154, 0.4722, 0.3376, 0.4485, 0.3408, 0.4518, 0.3194, 0.4747, 0.02383, 0.7999, 0.04295, 0.7735, 0.04551, 0.7764, 0.02703, 0.802, 0.09637, 0.9879, 0.06735, 0.975, 0.06911, 0.9712, 0.09715, 0.9837, 0.7575, 0.67, 0.7868, 0.6805, 0.7849, 0.6859, 0.7566, 0.6755, 0.8942, 0.1422, 0.863, 0.1445, 0.8634, 0.1397, 0.8936, 0.1372, 0.566, 0.6204, 0.5357, 0.6223, 0.5353, 0.6172, 0.5645, 0.6154, 0.4488, 0.5197, 0.4758, 0.507, 0.4773, 0.5118, 0.4512, 0.524, 0.2919, 0.5335, 0.2999, 0.5012, 0.3043, 0.5026, 0.2967, 0.5338, 0.04295, 0.7735, 0.06784, 0.7532, 0.06957, 0.7569, 0.04551, 0.7764, 0.2132, 0.9554, 0.1881, 0.9756, 0.1858, 0.9718, 0.21, 0.9523, 0.0425, 0.9545, 0.02348, 0.9279, 0.0267, 0.9257, 0.04508, 0.9514, 0.9725, 0.1242, 0.9509, 0.1322, 0.9483, 0.1268, 0.9691, 0.1187, 0.7267, 0.66, 0.7575, 0.67, 0.7566, 0.6755, 0.7269, 0.6657, 0.2921, 0.5669, 0.2919, 0.5335, 0.2967, 0.5338, 0.2968, 0.566, 0.506, 0.4957, 0.5372, 0.4878, 0.5367, 0.4937, 0.5065, 0.5011, 0.338, 0.6518, 0.3159, 0.6282, 0.3198, 0.6252, 0.3411, 0.648, 0.09683, 0.7405, 0.128, 0.7363, 0.1277, 0.7405, 0.09759, 0.7446, 0.3376, 0.4485, 0.3649, 0.4317, 0.3672, 0.4355, 0.3408, 0.4518, 0.128, 0.7363, 0.1591, 0.7408, 0.1578, 0.7449, 0.1277, 0.7405, 0.01177, 0.8307, 0.02383, 0.7999, 0.02703, 0.802, 0.01538, 0.8318, 0.4742, 0.6355, 0.4472, 0.6442, 0.4498, 0.6388, 0.4759, 0.6301, 0.5675, 0.4851, 0.5946, 0.4881, 0.5922, 0.494, 0.5659, 0.4911, 0.1882, 0.7537, 0.2132, 0.7742, 0.2101, 0.7772, 0.1859, 0.7574, 0.365, 0.6686, 0.338, 0.6518, 0.3411, 0.648, 0.3672, 0.6642, 0.4175, 0.7872, 0.4409, 0.7857, 0.4379, 0.8258, 0.4138, 0.8248, 0.6964, 0.5239, 0.6669, 0.524, 0.6651, 0.4874, 0.6955, 0.4873, 0.4696, 0.7831, 0.5017, 0.7802, 0.5006, 0.8244, 0.4675, 0.8255, 0.2232, 0.8526, 0.252, 0.8506, 0.2505, 0.8863, 0.2208, 0.8884, 0.5349, 0.7781, 0.5671, 0.7774, 0.568, 0.8231, 0.5349, 0.8234, 0.3495, 0.8506, 0.3782, 0.8526, 0.3806, 0.8884, 0.351, 0.8863, 0.2841, 0.8495, 0.3174, 0.8495, 0.3179, 0.8853, 0.2836, 0.8853, 0.5959, 0.7784, 0.6195, 0.7808, 0.6221, 0.825, 0.5977, 0.8238, 0.83, 0.26, 0.8622, 0.26, 0.8617, 0.2964, 0.8285, 0.2964, 0.7933, 0.5329, 0.7618, 0.5284, 0.7631, 0.4883, 0.7958, 0.4905, 0.8954, 0.26, 0.9274, 0.26, 0.929, 0.2964, 0.896, 0.2964, 0.956, 0.26, 0.9791, 0.2589, 0.9824, 0.2964, 0.9584, 0.2964, 0.7287, 0.5252, 0.6964, 0.5239, 0.6955, 0.4873, 0.7289, 0.4875, 0.4409, 0.7857, 0.4696, 0.7831, 0.4675, 0.8255, 0.4379, 0.8258, 0.6669, 0.524, 0.6424, 0.5245, 0.6399, 0.488, 0.6651, 0.4874, 0.5017, 0.7802, 0.5349, 0.7781, 0.5349, 0.8234, 0.5006, 0.8244, 0.252, 0.8506, 0.2841, 0.8495, 0.2836, 0.8853, 0.2505, 0.8863, 0.5671, 0.7774, 0.5959, 0.7784, 0.5977, 0.8238, 0.568, 0.8231, 0.801, 0.26, 0.83, 0.26, 0.8285, 0.2964, 0.7986, 0.2964, 0.3174, 0.8495, 0.3495, 0.8506, 0.351, 0.8863, 0.3179, 0.8853, 0.8211, 0.5377, 0.7933, 0.5329, 0.7958, 0.4905, 0.8246, 0.4936, 0.8622, 0.26, 0.8954, 0.26, 0.896, 0.2964, 0.8617, 0.2964, 0.9274, 0.26, 0.956, 0.26, 0.9584, 0.2964, 0.929, 0.2964, 0.7618, 0.5284, 0.7287, 0.5252, 0.7289, 0.4875, 0.7631, 0.4883, 0.9219, 0.4955, 0.9208, 0.5334, 0.9036, 0.5401, 0.9046, 0.5038, 0.8792, 0.9074, 0.8828, 0.9391, 0.8659, 0.9315, 0.8623, 0.9012, 0.8813, 0.837, 0.8789, 0.8726, 0.8619, 0.8678, 0.8639, 0.8337, 0.9266, 0.4261, 0.9242, 0.4588, 0.9066, 0.4687, 0.9086, 0.4376, 0.7727, 0.9174, 0.7732, 0.9517, 0.7549, 0.9506, 0.7545, 0.9177, 0.8901, 0.7722, 0.8854, 0.8028, 0.8677, 0.8009, 0.8721, 0.7716, 0.5712, 0.4261, 0.6001, 0.4297, 0.5965, 0.4524, 0.5688, 0.4491, 0.7722, 0.8475, 0.7722, 0.8818, 0.7541, 0.8837, 0.7543, 0.8508, 0.5057, 0.4385, 0.539, 0.4294, 0.538, 0.4521, 0.5061, 0.4606, 0.9235, 0.6023, 0.9266, 0.6287, 0.9088, 0.6316, 0.9061, 0.6062, 0.4449, 0.4658, 0.4736, 0.4515, 0.4754, 0.4727, 0.4479, 0.4863, 0.9208, 0.5334, 0.9214, 0.5698, 0.9042, 0.575, 0.9036, 0.5401, 0.8828, 0.9391, 0.8901, 0.9656, 0.8729, 0.957, 0.8659, 0.9315, 0.8789, 0.8726, 0.8792, 0.9074, 0.8623, 0.9012, 0.8619, 0.8678, 0.9242, 0.4588, 0.9219, 0.4955, 0.9046, 0.5038, 0.9066, 0.4687, 0.8854, 0.8028, 0.8813, 0.837, 0.8639, 0.8337, 0.8677, 0.8009, 0.6001, 0.4297, 0.6237, 0.4392, 0.6192, 0.4612, 0.5965, 0.4524, 0.7722, 0.8818, 0.7727, 0.9174, 0.7545, 0.9177, 0.7541, 0.8837, 0.7732, 0.9517, 0.7733, 0.9825, 0.7551, 0.9801, 0.7549, 0.9506, 0.539, 0.4294, 0.5712, 0.4261, 0.5688, 0.4491, 0.538, 0.4521, 0.7733, 0.8166, 0.7722, 0.8475, 0.7543, 0.8508, 0.7556, 0.8212, 0.4736, 0.4515, 0.5057, 0.4385, 0.5061, 0.4606, 0.4754, 0.4727, 0.9214, 0.5698, 0.9235, 0.6023, 0.9061, 0.6062, 0.9042, 0.575, 0.4215, 0.4797, 0.4449, 0.4658, 0.4479, 0.4863, 0.4255, 0.4995, 0.748, 0.08981, 0.7517, 0.08667, 0.7777, 0.1342, 0.7733, 0.1363, 0.4404, 0.09334, 0.4371, 0.09026, 0.4734, 0.05105, 0.4758, 0.055, 0.9378, 0.8895, 0.9323, 0.8901, 0.9322, 0.8351, 0.9376, 0.8357, 0.7864, 0.2424, 0.7911, 0.2428, 0.7777, 0.2963, 0.7734, 0.2948, 0.5682, 0.01314, 0.5679, 0.008252, 0.6197, 0.007595, 0.6189, 0.0125, 0.3797, 0.434, 0.3849, 0.4317, 0.3807, 0.4794, 0.3756, 0.4807, 0.7127, 0.3802, 0.7157, 0.3837, 0.6712, 0.4115, 0.6692, 0.4074, 0.712, 0.05213, 0.715, 0.04814, 0.7517, 0.08667, 0.748, 0.08981, 0.4155, 0.1401, 0.4117, 0.1381, 0.4371, 0.09026, 0.4404, 0.09334, 0.9394, 0.9415, 0.934, 0.9433, 0.9323, 0.8901, 0.9378, 0.8895, 0.7864, 0.1884, 0.7911, 0.1875, 0.7911, 0.2428, 0.7864, 0.2424, 0.5194, 0.02764, 0.518, 0.02308, 0.5679, 0.008252, 0.5682, 0.01314, 0.6692, 0.4074, 0.6712, 0.4115, 0.6216, 0.4261, 0.6207, 0.4217, 0.3756, 0.4807, 0.3807, 0.4794, 0.3761, 0.5325, 0.3711, 0.5326, 0.6189, 0.0125, 0.6197, 0.007595, 0.6699, 0.02118, 0.668, 0.02578, 0.7734, 0.2948, 0.7777, 0.2963, 0.752, 0.3444, 0.7482, 0.3418, 0.9376, 0.8357, 0.9322, 0.8351, 0.9335, 0.782, 0.9389, 0.7838, 0.4758, 0.055, 0.4734, 0.05105, 0.518, 0.02308, 0.5194, 0.02764, 0.7733, 0.1363, 0.7777, 0.1342, 0.7911, 0.1875, 0.7864, 0.1884, 0.9416, 0.9881, 0.9365, 0.991, 0.934, 0.9433, 0.9394, 0.9415, 0.3711, 0.5326, 0.3761, 0.5325, 0.3718, 0.5873, 0.3672, 0.5861, 0.668, 0.02578, 0.6699, 0.02118, 0.715, 0.04814, 0.712, 0.05213, 0.7482, 0.3418, 0.752, 0.3444, 0.7157, 0.3837, 0.7127, 0.3802, 0.9389, 0.7838, 0.9335, 0.782, 0.9362, 0.7344, 0.9416, 0.7373, 0.2317, 0.4701, 0.2564, 0.4966, 0.2446, 0.5059, 0.2226, 0.4823, 0.1311, 0.7363, 0.09489, 0.7259, 0.09891, 0.7166, 0.1327, 0.7263, 0.2046, 0.7258, 0.1685, 0.7363, 0.1677, 0.7263, 0.2014, 0.7166, 0.06247, 0.4622, 0.09489, 0.4421, 0.09891, 0.4515, 0.06863, 0.4702, 0.2635, 0.6774, 0.2371, 0.7058, 0.2317, 0.6978, 0.2564, 0.6713, 0.01728, 0.5253, 0.036, 0.4905, 0.0439, 0.4968, 0.02642, 0.5292, 0.2823, 0.5251, 0.2919, 0.5638, 0.283, 0.5652, 0.2739, 0.529, 0.2919, 0.6039, 0.2823, 0.6426, 0.2739, 0.6388, 0.283, 0.6026, 0.007595, 0.6041, 0.007595, 0.564, 0.01737, 0.5654, 0.01737, 0.6029, 0.2371, 0.462, 0.2635, 0.4904, 0.2564, 0.4966, 0.2317, 0.4701, 0.036, 0.6776, 0.01728, 0.6429, 0.02642, 0.639, 0.0439, 0.6715, 0.1685, 0.4317, 0.2046, 0.442, 0.2014, 0.4514, 0.1677, 0.4417, 0.09489, 0.7259, 0.06247, 0.7059, 0.06863, 0.6979, 0.09891, 0.7166, 0.09489, 0.4421, 0.1311, 0.4317, 0.1327, 0.4418, 0.09891, 0.4515, 0.1685, 0.7363, 0.1311, 0.7363, 0.1327, 0.7263, 0.1677, 0.7263, 0.2371, 0.7058, 0.2046, 0.7258, 0.2014, 0.7166, 0.2317, 0.6978, 0.036, 0.4905, 0.06247, 0.4622, 0.06863, 0.4702, 0.0439, 0.4968, 0.2919, 0.5638, 0.2919, 0.6039, 0.283, 0.6026, 0.283, 0.5652, 0.2823, 0.6426, 0.2635, 0.6774, 0.2564, 0.6713, 0.2739, 0.6388, 0.007595, 0.564, 0.01728, 0.5253, 0.02642, 0.5292, 0.01737, 0.5654, 0.2635, 0.4904, 0.2823, 0.5251, 0.2739, 0.529, 0.2564, 0.4966, 0.01728, 0.6429, 0.007595, 0.6041, 0.01737, 0.6029, 0.02642, 0.639, 0.2046, 0.442, 0.2371, 0.462, 0.2317, 0.4701, 0.2014, 0.4514, 0.06247, 0.7059, 0.036, 0.6776, 0.0439, 0.6715, 0.06863, 0.6979, 0.2602, 0.6329, 0.2446, 0.6619, 0.2226, 0.6855, 0.1955, 0.7023, 0.1654, 0.711, 0.1342, 0.711, 0.104, 0.7023, 0.07697, 0.6857, 0.0549, 0.662, 0.0393, 0.6331, 0.03122, 0.6008, 0.03122, 0.5673, 0.0393, 0.535, 0.0549, 0.5061, 0.07697, 0.4824, 0.104, 0.4657, 0.1342, 0.457, 0.1654, 0.457, 0.1955, 0.4656, 0.2226, 0.4823, 0.2446, 0.5059, 0.2602, 0.5349, 0.2683, 0.5671, 0.2683, 0.6006, 0.0439, 0.6715, 0.02642, 0.639, 0.0393, 0.6331, 0.0549, 0.662, 0.1677, 0.4417, 0.2014, 0.4514, 0.1955, 0.4656, 0.1654, 0.457, 0.09891, 0.7166, 0.06863, 0.6979, 0.07697, 0.6857, 0.104, 0.7023, 0.09891, 0.4515, 0.1327, 0.4418, 0.1342, 0.457, 0.104, 0.4657, 0.1677, 0.7263, 0.1327, 0.7263, 0.1342, 0.711, 0.1654, 0.711, 0.2317, 0.6978, 0.2014, 0.7166, 0.1955, 0.7023, 0.2226, 0.6855, 0.0439, 0.4968, 0.06863, 0.4702, 0.07697, 0.4824, 0.0549, 0.5061, 0.283, 0.5652, 0.283, 0.6026, 0.2683, 0.6006, 0.2683, 0.5671, 0.2739, 0.6388, 0.2564, 0.6713, 0.2446, 0.6619, 0.2602, 0.6329, 0.01737, 0.5654, 0.02642, 0.5292, 0.0393, 0.535, 0.03122, 0.5673, 0.2564, 0.4966, 0.2739, 0.529, 0.2602, 0.5349, 0.2446, 0.5059, 0.02642, 0.639, 0.01737, 0.6029, 0.03122, 0.6008, 0.0393, 0.6331, 0.2014, 0.4514, 0.2317, 0.4701, 0.2226, 0.4823, 0.1955, 0.4656, 0.06863, 0.6979, 0.0439, 0.6715, 0.0549, 0.662, 0.07697, 0.6857, 0.1327, 0.4418, 0.1677, 0.4417, 0.1654, 0.457, 0.1342, 0.457, 0.1327, 0.7263, 0.09891, 0.7166, 0.104, 0.7023, 0.1342, 0.711, 0.2014, 0.7166, 0.1677, 0.7263, 0.1654, 0.711, 0.1955, 0.7023, 0.06863, 0.4702, 0.09891, 0.4515, 0.104, 0.4657, 0.07697, 0.4824, 0.2564, 0.6713, 0.2317, 0.6978, 0.2226, 0.6855, 0.2446, 0.6619, 0.02642, 0.5292, 0.0439, 0.4968, 0.0549, 0.5061, 0.0393, 0.535, 0.2739, 0.529, 0.283, 0.5652, 0.2683, 0.5671, 0.2602, 0.5349, 0.283, 0.6026, 0.2739, 0.6388, 0.2602, 0.6329, 0.2683, 0.6006, 0.01737, 0.6029, 0.01737, 0.5654, 0.03122, 0.5673, 0.03122, 0.6008, 0.7482, 0.3418, 0.7127, 0.3802, 0.6812, 0.3378, 0.7075, 0.3094, 0.6955, 0.3002, 0.7122, 0.2691, 0.7261, 0.2747, 0.7075, 0.3094, 0.7864, 0.2424, 0.7734, 0.2948, 0.7261, 0.2747, 0.7357, 0.2361, 0.7864, 0.1884, 0.7864, 0.2424, 0.7357, 0.2361, 0.7357, 0.1962, 0.7733, 0.1363, 0.7864, 0.1884, 0.7357, 0.1962, 0.7261, 0.1578, 0.7121, 0.1643, 0.6954, 0.1335, 0.7073, 0.1236, 0.7261, 0.1578, 0.6954, 0.1335, 0.6716, 0.1086, 0.6808, 0.09579, 0.7073, 0.1236, 0.6716, 0.1086, 0.6425, 0.09119, 0.6484, 0.07636, 0.6808, 0.09579, 0.6425, 0.09119, 0.61, 0.08241, 0.6122, 0.06658, 0.6484, 0.07636, 0.61, 0.08241, 0.5765, 0.08286, 0.5748, 0.06707, 0.6122, 0.06658, 0.5194, 0.02764, 0.5682, 0.01314, 0.5748, 0.06707, 0.5387, 0.0778, 0.5442, 0.09249, 0.5152, 0.1106, 0.5065, 0.09803, 0.5387, 0.0778, 0.4404, 0.09334, 0.4758, 0.055, 0.5065, 0.09803, 0.4803, 0.1264, 0.4917, 0.1361, 0.4752, 0.167, 0.4619, 0.1609, 0.4803, 0.1264, 0.4752, 0.167, 0.4668, 0.2015, 0.4525, 0.1993, 0.4619, 0.1609, 0.4668, 0.2015, 0.467, 0.2371, 0.4528, 0.2389, 0.4525, 0.1993, 0.467, 0.2371, 0.4758, 0.2713, 0.4626, 0.2771, 0.4528, 0.2389, 0.4758, 0.2713, 0.4927, 0.302, 0.4814, 0.3113, 0.4626, 0.2771, 0.478, 0.3818, 0.4422, 0.344, 0.4814, 0.3113, 0.5079, 0.3392, 0.5164, 0.327, 0.5453, 0.3446, 0.5401, 0.3588, 0.5079, 0.3392, 0.5453, 0.3446, 0.5775, 0.3535, 0.576, 0.3688, 0.5401, 0.3588, 0.5775, 0.3535, 0.6109, 0.3533, 0.6132, 0.3685, 0.576, 0.3688, 0.6109, 0.3533, 0.643, 0.3438, 0.649, 0.3579, 0.6132, 0.3685, 0.643, 0.3438, 0.6719, 0.3257, 0.6812, 0.3378, 0.649, 0.3579, 0.7575, 0.67, 0.7267, 0.66, 0.7287, 0.5252, 0.7618, 0.5284, 0.9242, 0.1383, 0.9509, 0.1322, 0.956, 0.26, 0.9274, 0.26, 0.863, 0.1445, 0.8942, 0.1422, 0.8954, 0.26, 0.8622, 0.26, 0.8128, 0.6902, 0.7868, 0.6805, 0.7933, 0.5329, 0.8211, 0.5377, 0.3164, 0.7369, 0.3466, 0.7379, 0.3495, 0.8506, 0.3174, 0.8495, 0.8053, 0.1457, 0.8326, 0.1454, 0.83, 0.26, 0.801, 0.26, 0.566, 0.6204, 0.5932, 0.6225, 0.5959, 0.7784, 0.5671, 0.7774, 0.2548, 0.7366, 0.285, 0.7366, 0.2841, 0.8495, 0.252, 0.8506, 0.5044, 0.6276, 0.5357, 0.6223, 0.5349, 0.7781, 0.5017, 0.7802, 0.6692, 0.6459, 0.6463, 0.6424, 0.6424, 0.5245, 0.6669, 0.524, 0.4472, 0.6442, 0.4742, 0.6355, 0.4696, 0.7831, 0.4409, 0.7857, 0.7267, 0.66, 0.6966, 0.6518, 0.6964, 0.5239, 0.7287, 0.5252, 0.9509, 0.1322, 0.9725, 0.1242, 0.9791, 0.2589, 0.956, 0.26, 0.8942, 0.1422, 0.9242, 0.1383, 0.9274, 0.26, 0.8954, 0.26, 0.7868, 0.6805, 0.7575, 0.67, 0.7618, 0.5284, 0.7933, 0.5329, 0.8326, 0.1454, 0.863, 0.1445, 0.8622, 0.26, 0.83, 0.26, 0.5932, 0.6225, 0.6155, 0.6282, 0.6195, 0.7808, 0.5959, 0.7784, 0.285, 0.7366, 0.3164, 0.7369, 0.3174, 0.8495, 0.2841, 0.8495, 0.3466, 0.7379, 0.3737, 0.7398, 0.3782, 0.8526, 0.3495, 0.8506, 0.5357, 0.6223, 0.566, 0.6204, 0.5671, 0.7774, 0.5349, 0.7781, 0.2277, 0.7363, 0.2548, 0.7366, 0.252, 0.8506, 0.2232, 0.8526, 0.4742, 0.6355, 0.5044, 0.6276, 0.5017, 0.7802, 0.4696, 0.7831, 0.6966, 0.6518, 0.6692, 0.6459, 0.6669, 0.524, 0.6964, 0.5239, 0.4251, 0.6526, 0.4472, 0.6442, 0.4409, 0.7857, 0.4175, 0.7872, 0.7542, 0.7902, 0.7247, 0.7767, 0.7262, 0.723, 0.7544, 0.7346, 0.9221, 0.02857, 0.9478, 0.01917, 0.9449, 0.07134, 0.9203, 0.07928, 0.8632, 0.04027, 0.8933, 0.03555, 0.8927, 0.08512, 0.8639, 0.08901, 0.8071, 0.8166, 0.7822, 0.8041, 0.7814, 0.7464, 0.8053, 0.757, 0.6346, 0.8784, 0.6351, 0.8472, 0.68, 0.8479, 0.6796, 0.8777, 0.8077, 0.04462, 0.834, 0.04314, 0.8359, 0.09132, 0.8107, 0.09249, 0.5659, 0.4911, 0.5922, 0.494, 0.5885, 0.5549, 0.5633, 0.5525, 0.633, 0.9419, 0.634, 0.9107, 0.6794, 0.9087, 0.6788, 0.9385, 0.5065, 0.5011, 0.5367, 0.4937, 0.5353, 0.5546, 0.5064, 0.5607, 0.6696, 0.7557, 0.6478, 0.7492, 0.6523, 0.6998, 0.6733, 0.7052, 0.4512, 0.524, 0.4773, 0.5118, 0.4785, 0.5696, 0.4535, 0.5798, 0.7247, 0.7767, 0.6959, 0.765, 0.6985, 0.713, 0.7262, 0.723, 0.9478, 0.01917, 0.9684, 0.007595, 0.9648, 0.06151, 0.9449, 0.07134, 0.8933, 0.03555, 0.9221, 0.02857, 0.9203, 0.07928, 0.8927, 0.08512, 0.7822, 0.8041, 0.7542, 0.7902, 0.7544, 0.7346, 0.7814, 0.7464, 0.834, 0.04314, 0.8632, 0.04027, 0.8639, 0.08901, 0.8359, 0.09132, 0.5922, 0.494, 0.6136, 0.5017, 0.609, 0.5612, 0.5885, 0.5549, 0.634, 0.9107, 0.6346, 0.8784, 0.6796, 0.8777, 0.6794, 0.9087, 0.6351, 0.8472, 0.6356, 0.8192, 0.6807, 0.8211, 0.68, 0.8479, 0.5367, 0.4937, 0.5659, 0.4911, 0.5633, 0.5525, 0.5353, 0.5546, 0.631, 0.9698, 0.633, 0.9419, 0.6788, 0.9385, 0.6775, 0.9653, 0.4773, 0.5118, 0.5065, 0.5011, 0.5064, 0.5607, 0.4785, 0.5696, 0.6959, 0.765, 0.6696, 0.7557, 0.6733, 0.7052, 0.6985, 0.713, 0.43, 0.536, 0.4512, 0.524, 0.4535, 0.5798, 0.4332, 0.5898])
me_circle.materials.append(mat_material)
me_circle.materials.append(mat_material_001)
me_circle.use_remesh_preserve_volume = False
me_circle.use_remesh_preserve_attributes = False
me_circle.use_mirror_vertex_groups = False
me_circle.update()

# ---- objects
ob_circle = bpy.data.objects.new('Circle', me_circle)

# ---- transforms, parenting, visibility, modifiers, constraints
ob_circle.location = (0.0006495, -0.02632, 1.711)
ob_circle.rotation_euler = (-0.05046, -1.12e-17, 2.826e-19)
ob_circle.scale = (0.1588, 0.1588, 0.1588)
ob_circle.lineart.crease_threshold = 0.0

# ---- collection membership
col_collection_11.objects.link(ob_circle)

# ---- scene / render settings (as saved in the file)
scene.frame_start = 1; scene.frame_end = 250; scene.frame_set(28)
scene.render.engine = 'BLENDER_EEVEE_NEXT'
scene.render.fps = 60
scene.render.dither_intensity = 0.0
scene.cycles.use_denoising = False
scene.cycles.samples = 10
scene.cycles.sampling_pattern = 'TABULATED_SOBOL'
scene.cycles.light_sampling_threshold = 0.0
scene.cycles.use_adaptive_sampling = False
scene.cycles.use_light_tree = False
scene.cycles.blur_glossy = 0.0
scene.cycles.pixel_filter_type = 'GAUSSIAN'
scene.cycles.sample_clamp_indirect = 0.0
scene.view_settings.view_transform = 'Standard'
bpy.context.view_layer.update()

# ---- added for rendering (the .blend has no active camera and no usable light): camera, sun
cam_auto = bpy.data.cameras.new('AutoCamera')
cam_auto.lens = 50.0
cam_auto.sensor_width = 36.0
cam_auto.clip_end = 1000.0
ob_auto_camera = bpy.data.objects.new('AutoCamera', cam_auto)
scene.collection.objects.link(ob_auto_camera)
ob_auto_camera.location = (0.475789, -0.594993, 2.10091)
ob_auto_camera.rotation_euler = (1.09748, -7.21219e-08, 0.694738)
scene.camera = ob_auto_camera
light_auto_sun = bpy.data.lights.new('AutoSun', 'SUN')
light_auto_sun.energy = 3.0
light_auto_sun.angle = 0.0523599
ob_auto_sun = bpy.data.objects.new('AutoSun', light_auto_sun)
scene.collection.objects.link(ob_auto_sun)
ob_auto_sun.rotation_euler = (0.872665, 0.174533, 0.523599)
bpy.context.view_layer.update()
